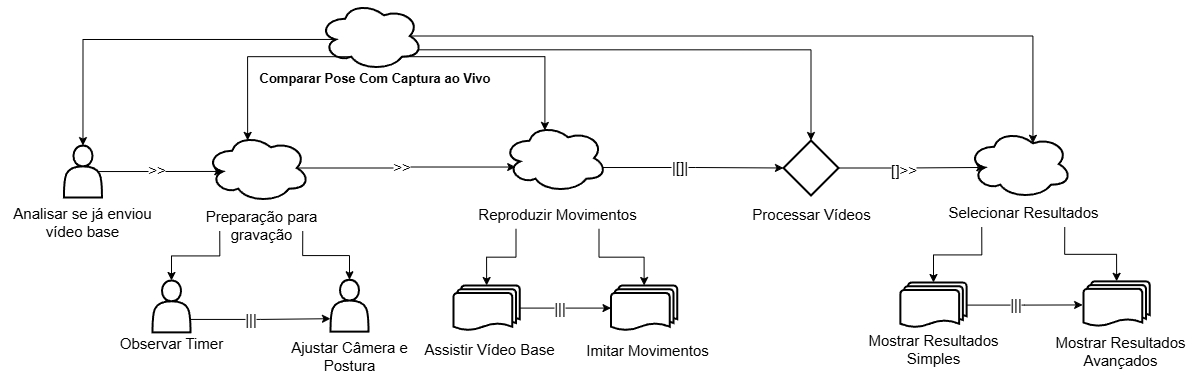

The diagram above was exported from draw.io. Its source (the exported page's mxGraphModel, read from the mxfile embedded in the PNG):
<mxGraphModel dx="2328" dy="556" grid="0" gridSize="10" guides="1" tooltips="1" connect="1" arrows="1" fold="1" page="0" pageScale="1" pageWidth="827" pageHeight="1169" math="0" shadow="0">
  <root>
    <mxCell id="0" />
    <mxCell id="1" parent="0" />
    <mxCell id="XDs6qOpa_2APzOStyn8Z-66" value="" style="group" parent="1" vertex="1" connectable="0">
      <mxGeometry x="-468" y="600" width="231" height="75.45999999999992" as="geometry" />
    </mxCell>
    <mxCell id="XDs6qOpa_2APzOStyn8Z-62" value="&lt;span style=&quot;font-size: 15px;&quot;&gt;Observar Timer&lt;/span&gt;" style="text;whiteSpace=wrap;html=1;labelBackgroundColor=none;align=center;" parent="XDs6qOpa_2APzOStyn8Z-66" vertex="1">
      <mxGeometry y="42" width="166" height="30.28" as="geometry" />
    </mxCell>
    <mxCell id="XDs6qOpa_2APzOStyn8Z-65" value="" style="group" parent="XDs6qOpa_2APzOStyn8Z-66" vertex="1" connectable="0">
      <mxGeometry x="178" y="1" width="166" height="75.45999999999992" as="geometry" />
    </mxCell>
    <mxCell id="XDs6qOpa_2APzOStyn8Z-64" value="&lt;span style=&quot;font-size: 15px;&quot;&gt;Ajustar Câmera e Postura&lt;/span&gt;" style="text;whiteSpace=wrap;html=1;labelBackgroundColor=none;align=center;" parent="XDs6qOpa_2APzOStyn8Z-65" vertex="1">
      <mxGeometry y="45.17999999999995" width="166" height="30.28" as="geometry" />
    </mxCell>
    <mxCell id="XDs6qOpa_2APzOStyn8Z-169" value="" style="shape=actor;whiteSpace=wrap;html=1;strokeWidth=2;" parent="XDs6qOpa_2APzOStyn8Z-65" vertex="1">
      <mxGeometry x="63.97" y="-6.730000000000018" width="38.07" height="51.91" as="geometry" />
    </mxCell>
    <mxCell id="XDs6qOpa_2APzOStyn8Z-104" style="edgeStyle=orthogonalEdgeStyle;rounded=0;orthogonalLoop=1;jettySize=auto;html=1;exitX=1;exitY=0.75;exitDx=0;exitDy=0;entryX=0;entryY=0.75;entryDx=0;entryDy=0;" parent="XDs6qOpa_2APzOStyn8Z-66" source="XDs6qOpa_2APzOStyn8Z-168" target="XDs6qOpa_2APzOStyn8Z-169" edge="1">
      <mxGeometry relative="1" as="geometry">
        <mxPoint x="116.12999999999988" y="22.589999999999918" as="sourcePoint" />
        <mxPoint x="224.5" y="22.589999999999918" as="targetPoint" />
      </mxGeometry>
    </mxCell>
    <mxCell id="XDs6qOpa_2APzOStyn8Z-116" value="&lt;span style=&quot;font-size: 15px;&quot;&gt;|||&lt;/span&gt;" style="edgeLabel;html=1;align=center;verticalAlign=middle;resizable=0;points=[];" parent="XDs6qOpa_2APzOStyn8Z-104" vertex="1" connectable="0">
      <mxGeometry x="-0.147" y="1" relative="1" as="geometry">
        <mxPoint as="offset" />
      </mxGeometry>
    </mxCell>
    <mxCell id="XDs6qOpa_2APzOStyn8Z-168" value="" style="shape=actor;whiteSpace=wrap;html=1;strokeWidth=2;" parent="XDs6qOpa_2APzOStyn8Z-66" vertex="1">
      <mxGeometry x="63.95999999999998" y="-5" width="38.07" height="51.91" as="geometry" />
    </mxCell>
    <mxCell id="XDs6qOpa_2APzOStyn8Z-67" value="" style="group" parent="1" vertex="1" connectable="0">
      <mxGeometry x="-378.25" y="448" width="166" height="97.72999999999996" as="geometry" />
    </mxCell>
    <mxCell id="XDs6qOpa_2APzOStyn8Z-58" value="" style="ellipse;shape=cloud;whiteSpace=wrap;html=1;strokeWidth=2;" parent="XDs6qOpa_2APzOStyn8Z-67" vertex="1">
      <mxGeometry x="28" width="103.5" height="69" as="geometry" />
    </mxCell>
    <mxCell id="XDs6qOpa_2APzOStyn8Z-59" value="&lt;span style=&quot;font-size: 15px;&quot;&gt;Preparação para gravação&lt;/span&gt;" style="text;whiteSpace=wrap;html=1;labelBackgroundColor=none;align=center;" parent="XDs6qOpa_2APzOStyn8Z-67" vertex="1">
      <mxGeometry y="67.44999999999999" width="166" height="30.28" as="geometry" />
    </mxCell>
    <mxCell id="XDs6qOpa_2APzOStyn8Z-68" value="" style="group" parent="1" vertex="1" connectable="0">
      <mxGeometry x="-556.53" y="460.09000000000003" width="166" height="82.18999999999994" as="geometry" />
    </mxCell>
    <mxCell id="XDs6qOpa_2APzOStyn8Z-55" value="" style="shape=actor;whiteSpace=wrap;html=1;strokeWidth=2;" parent="XDs6qOpa_2APzOStyn8Z-68" vertex="1">
      <mxGeometry x="63.95999999999998" width="38.07" height="51.91" as="geometry" />
    </mxCell>
    <mxCell id="XDs6qOpa_2APzOStyn8Z-56" value="&lt;span style=&quot;color: rgb(0, 0, 0); font-family: Helvetica; font-style: normal; font-variant-ligatures: normal; font-variant-caps: normal; font-weight: 400; letter-spacing: normal; orphans: 2; text-indent: 0px; text-transform: none; widows: 2; word-spacing: 0px; -webkit-text-stroke-width: 0px; white-space: normal; text-decoration-thickness: initial; text-decoration-style: initial; text-decoration-color: initial; float: none; display: inline !important;&quot;&gt;&lt;font style=&quot;font-size: 15px;&quot;&gt;Analisar se já enviou vídeo base&lt;/font&gt;&lt;/span&gt;" style="text;whiteSpace=wrap;html=1;labelBackgroundColor=none;align=center;" parent="XDs6qOpa_2APzOStyn8Z-68" vertex="1">
      <mxGeometry y="51.90999999999997" width="166" height="30.28" as="geometry" />
    </mxCell>
    <mxCell id="XDs6qOpa_2APzOStyn8Z-69" value="" style="group" parent="1" vertex="1" connectable="0">
      <mxGeometry x="-305" y="316" width="245" height="92.28" as="geometry" />
    </mxCell>
    <mxCell id="XDs6qOpa_2APzOStyn8Z-49" value="&lt;span style=&quot;color: rgb(0, 0, 0); font-family: Helvetica; font-style: normal; font-variant-ligatures: normal; font-variant-caps: normal; letter-spacing: normal; orphans: 2; text-align: center; text-indent: 0px; text-transform: none; widows: 2; word-spacing: 0px; -webkit-text-stroke-width: 0px; white-space: normal; text-decoration-thickness: initial; text-decoration-style: initial; text-decoration-color: initial; float: none; display: inline !important;&quot;&gt;&lt;font style=&quot;font-size: 13px;&quot;&gt;&lt;b style=&quot;&quot;&gt;Comparar Pose Com Captura ao Vivo&lt;/b&gt;&lt;/font&gt;&lt;/span&gt;" style="text;whiteSpace=wrap;html=1;labelBackgroundColor=none;" parent="XDs6qOpa_2APzOStyn8Z-69" vertex="1">
      <mxGeometry x="6" y="62" width="245" height="30.28" as="geometry" />
    </mxCell>
    <mxCell id="XDs6qOpa_2APzOStyn8Z-57" value="" style="ellipse;shape=cloud;whiteSpace=wrap;html=1;strokeWidth=2;" parent="XDs6qOpa_2APzOStyn8Z-69" vertex="1">
      <mxGeometry x="67.75" width="103.5" height="69" as="geometry" />
    </mxCell>
    <mxCell id="XDs6qOpa_2APzOStyn8Z-75" value="" style="group" parent="1" vertex="1" connectable="0">
      <mxGeometry x="-82" y="450.09" width="166" height="93.28000000000003" as="geometry" />
    </mxCell>
    <mxCell id="XDs6qOpa_2APzOStyn8Z-157" value="" style="ellipse;shape=cloud;whiteSpace=wrap;html=1;strokeWidth=2;" parent="XDs6qOpa_2APzOStyn8Z-75" vertex="1">
      <mxGeometry x="29" y="-12.089999999999975" width="103.5" height="69" as="geometry" />
    </mxCell>
    <mxCell id="XDs6qOpa_2APzOStyn8Z-72" value="&lt;span style=&quot;font-size: 15px;&quot;&gt;Reproduzir Movimentos&lt;/span&gt;" style="text;whiteSpace=wrap;html=1;labelBackgroundColor=none;align=center;" parent="XDs6qOpa_2APzOStyn8Z-75" vertex="1">
      <mxGeometry y="63.00000000000006" width="166" height="30.28" as="geometry" />
    </mxCell>
    <mxCell id="XDs6qOpa_2APzOStyn8Z-81" style="edgeStyle=orthogonalEdgeStyle;rounded=0;orthogonalLoop=1;jettySize=auto;html=1;exitX=0.875;exitY=0.5;exitDx=0;exitDy=0;exitPerimeter=0;entryX=0.118;entryY=0.631;entryDx=0;entryDy=0;entryPerimeter=0;" parent="1" source="XDs6qOpa_2APzOStyn8Z-58" target="XDs6qOpa_2APzOStyn8Z-157" edge="1">
      <mxGeometry relative="1" as="geometry">
        <mxPoint x="-62.5" y="481.5899999999999" as="targetPoint" />
      </mxGeometry>
    </mxCell>
    <mxCell id="XDs6qOpa_2APzOStyn8Z-117" value="&lt;font style=&quot;font-size: 15px;&quot;&gt;&amp;gt;&amp;gt;&lt;/font&gt;" style="edgeLabel;html=1;align=center;verticalAlign=middle;resizable=0;points=[];" parent="XDs6qOpa_2APzOStyn8Z-81" vertex="1" connectable="0">
      <mxGeometry x="-0.0514" y="2" relative="1" as="geometry">
        <mxPoint as="offset" />
      </mxGeometry>
    </mxCell>
    <mxCell id="XDs6qOpa_2APzOStyn8Z-84" style="edgeStyle=orthogonalEdgeStyle;rounded=0;orthogonalLoop=1;jettySize=auto;html=1;exitX=0.9;exitY=0.5;exitDx=0;exitDy=0;exitPerimeter=0;entryX=0.16;entryY=0.55;entryDx=0;entryDy=0;entryPerimeter=0;" parent="1" source="XDs6qOpa_2APzOStyn8Z-55" target="XDs6qOpa_2APzOStyn8Z-58" edge="1">
      <mxGeometry relative="1" as="geometry" />
    </mxCell>
    <mxCell id="XDs6qOpa_2APzOStyn8Z-115" value="&amp;gt;&amp;gt;" style="edgeLabel;html=1;align=center;verticalAlign=middle;resizable=0;points=[];fontSize=15;" parent="XDs6qOpa_2APzOStyn8Z-84" vertex="1" connectable="0">
      <mxGeometry x="-0.0748" y="2" relative="1" as="geometry">
        <mxPoint as="offset" />
      </mxGeometry>
    </mxCell>
    <mxCell id="XDs6qOpa_2APzOStyn8Z-87" style="edgeStyle=orthogonalEdgeStyle;rounded=0;orthogonalLoop=1;jettySize=auto;html=1;exitX=0.75;exitY=1;exitDx=0;exitDy=0;entryX=0.5;entryY=0;entryDx=0;entryDy=0;" parent="1" source="XDs6qOpa_2APzOStyn8Z-59" target="XDs6qOpa_2APzOStyn8Z-169" edge="1">
      <mxGeometry relative="1" as="geometry">
        <mxPoint x="-210.36499999999978" y="600" as="targetPoint" />
      </mxGeometry>
    </mxCell>
    <mxCell id="XDs6qOpa_2APzOStyn8Z-88" style="edgeStyle=orthogonalEdgeStyle;rounded=0;orthogonalLoop=1;jettySize=auto;html=1;exitX=0.25;exitY=1;exitDx=0;exitDy=0;entryX=0.5;entryY=0;entryDx=0;entryDy=0;" parent="1" source="XDs6qOpa_2APzOStyn8Z-59" target="XDs6qOpa_2APzOStyn8Z-168" edge="1">
      <mxGeometry relative="1" as="geometry">
        <mxPoint x="-385.0049999999999" y="600" as="targetPoint" />
      </mxGeometry>
    </mxCell>
    <mxCell id="XDs6qOpa_2APzOStyn8Z-89" value="" style="group" parent="1" vertex="1" connectable="0">
      <mxGeometry x="480.5" y="595.82" width="166" height="75.45999999999992" as="geometry" />
    </mxCell>
    <mxCell id="XDs6qOpa_2APzOStyn8Z-90" value="" style="strokeWidth=2;html=1;shape=mxgraph.flowchart.multi-document;whiteSpace=wrap;" parent="XDs6qOpa_2APzOStyn8Z-89" vertex="1">
      <mxGeometry x="46.5" width="66.27" height="45.18" as="geometry" />
    </mxCell>
    <mxCell id="XDs6qOpa_2APzOStyn8Z-91" value="&lt;span style=&quot;font-size: 15px;&quot;&gt;Mostrar Resultados Avançados&lt;/span&gt;" style="text;whiteSpace=wrap;html=1;labelBackgroundColor=none;align=center;" parent="XDs6qOpa_2APzOStyn8Z-89" vertex="1">
      <mxGeometry y="45.17999999999995" width="166" height="30.28" as="geometry" />
    </mxCell>
    <mxCell id="XDs6qOpa_2APzOStyn8Z-92" value="" style="group" parent="1" vertex="1" connectable="0">
      <mxGeometry x="294" y="597" width="166" height="72.27999999999997" as="geometry" />
    </mxCell>
    <mxCell id="XDs6qOpa_2APzOStyn8Z-93" value="" style="strokeWidth=2;html=1;shape=mxgraph.flowchart.multi-document;whiteSpace=wrap;" parent="XDs6qOpa_2APzOStyn8Z-92" vertex="1">
      <mxGeometry x="49.860000000000014" width="66.27" height="45.18" as="geometry" />
    </mxCell>
    <mxCell id="XDs6qOpa_2APzOStyn8Z-94" value="&lt;span style=&quot;font-size: 15px;&quot;&gt;Mostrar Resultados Simples&lt;/span&gt;" style="text;whiteSpace=wrap;html=1;labelBackgroundColor=none;align=center;" parent="XDs6qOpa_2APzOStyn8Z-92" vertex="1">
      <mxGeometry y="42" width="166" height="30.28" as="geometry" />
    </mxCell>
    <mxCell id="XDs6qOpa_2APzOStyn8Z-105" style="edgeStyle=orthogonalEdgeStyle;rounded=0;orthogonalLoop=1;jettySize=auto;html=1;entryX=-0.008;entryY=0.586;entryDx=0;entryDy=0;entryPerimeter=0;exitX=1;exitY=0.5;exitDx=0;exitDy=0;exitPerimeter=0;" parent="XDs6qOpa_2APzOStyn8Z-92" source="XDs6qOpa_2APzOStyn8Z-93" edge="1">
      <mxGeometry relative="1" as="geometry">
        <mxPoint x="141" y="22" as="sourcePoint" />
        <mxPoint x="232.13" y="22.450000000000045" as="targetPoint" />
      </mxGeometry>
    </mxCell>
    <mxCell id="XDs6qOpa_2APzOStyn8Z-120" value="&lt;font style=&quot;font-size: 15px;&quot;&gt;|||&lt;/font&gt;" style="edgeLabel;html=1;align=center;verticalAlign=middle;resizable=0;points=[];" parent="XDs6qOpa_2APzOStyn8Z-105" vertex="1" connectable="0">
      <mxGeometry x="-0.1633" y="2" relative="1" as="geometry">
        <mxPoint as="offset" />
      </mxGeometry>
    </mxCell>
    <mxCell id="XDs6qOpa_2APzOStyn8Z-95" value="" style="group" parent="1" vertex="1" connectable="0">
      <mxGeometry x="383.75" y="444" width="166" height="97.72999999999996" as="geometry" />
    </mxCell>
    <mxCell id="XDs6qOpa_2APzOStyn8Z-96" value="" style="ellipse;shape=cloud;whiteSpace=wrap;html=1;strokeWidth=2;" parent="XDs6qOpa_2APzOStyn8Z-95" vertex="1">
      <mxGeometry x="28" width="103.5" height="69" as="geometry" />
    </mxCell>
    <mxCell id="XDs6qOpa_2APzOStyn8Z-97" value="&lt;span style=&quot;font-size: 15px;&quot;&gt;Selecionar Resultados&lt;/span&gt;" style="text;whiteSpace=wrap;html=1;labelBackgroundColor=none;align=center;" parent="XDs6qOpa_2APzOStyn8Z-95" vertex="1">
      <mxGeometry y="67.44999999999999" width="166" height="30.28" as="geometry" />
    </mxCell>
    <mxCell id="XDs6qOpa_2APzOStyn8Z-98" style="edgeStyle=orthogonalEdgeStyle;rounded=0;orthogonalLoop=1;jettySize=auto;html=1;exitX=0.75;exitY=1;exitDx=0;exitDy=0;entryX=0.5;entryY=0;entryDx=0;entryDy=0;entryPerimeter=0;" parent="1" source="XDs6qOpa_2APzOStyn8Z-97" target="XDs6qOpa_2APzOStyn8Z-90" edge="1">
      <mxGeometry relative="1" as="geometry" />
    </mxCell>
    <mxCell id="XDs6qOpa_2APzOStyn8Z-99" style="edgeStyle=orthogonalEdgeStyle;rounded=0;orthogonalLoop=1;jettySize=auto;html=1;exitX=0.25;exitY=1;exitDx=0;exitDy=0;entryX=0.5;entryY=0;entryDx=0;entryDy=0;entryPerimeter=0;" parent="1" source="XDs6qOpa_2APzOStyn8Z-97" target="XDs6qOpa_2APzOStyn8Z-93" edge="1">
      <mxGeometry relative="1" as="geometry" />
    </mxCell>
    <mxCell id="XDs6qOpa_2APzOStyn8Z-100" style="edgeStyle=orthogonalEdgeStyle;rounded=0;orthogonalLoop=1;jettySize=auto;html=1;exitX=0.95;exitY=0.638;exitDx=0;exitDy=0;exitPerimeter=0;entryX=0;entryY=0.5;entryDx=0;entryDy=0;" parent="1" source="XDs6qOpa_2APzOStyn8Z-157" target="XDs6qOpa_2APzOStyn8Z-170" edge="1">
      <mxGeometry relative="1" as="geometry">
        <mxPoint x="0.5" y="481.5899999999999" as="sourcePoint" />
        <mxPoint x="201" y="482" as="targetPoint" />
      </mxGeometry>
    </mxCell>
    <mxCell id="XDs6qOpa_2APzOStyn8Z-118" value="&lt;span style=&quot;font-size: 15px;&quot;&gt;|[]|&lt;/span&gt;" style="edgeLabel;html=1;align=center;verticalAlign=middle;resizable=0;points=[];" parent="XDs6qOpa_2APzOStyn8Z-100" vertex="1" connectable="0">
      <mxGeometry x="-0.1455" y="1" relative="1" as="geometry">
        <mxPoint as="offset" />
      </mxGeometry>
    </mxCell>
    <mxCell id="XDs6qOpa_2APzOStyn8Z-106" style="edgeStyle=orthogonalEdgeStyle;rounded=0;orthogonalLoop=1;jettySize=auto;html=1;exitX=0.31;exitY=0.8;exitDx=0;exitDy=0;exitPerimeter=0;entryX=0.4;entryY=0.1;entryDx=0;entryDy=0;entryPerimeter=0;" parent="1" source="XDs6qOpa_2APzOStyn8Z-57" target="XDs6qOpa_2APzOStyn8Z-58" edge="1">
      <mxGeometry relative="1" as="geometry" />
    </mxCell>
    <mxCell id="XDs6qOpa_2APzOStyn8Z-110" style="edgeStyle=orthogonalEdgeStyle;rounded=0;orthogonalLoop=1;jettySize=auto;html=1;exitX=0.16;exitY=0.55;exitDx=0;exitDy=0;exitPerimeter=0;entryX=0.5;entryY=0;entryDx=0;entryDy=0;" parent="1" source="XDs6qOpa_2APzOStyn8Z-57" target="XDs6qOpa_2APzOStyn8Z-55" edge="1">
      <mxGeometry relative="1" as="geometry" />
    </mxCell>
    <mxCell id="XDs6qOpa_2APzOStyn8Z-111" style="edgeStyle=orthogonalEdgeStyle;rounded=0;orthogonalLoop=1;jettySize=auto;html=1;exitX=0.875;exitY=0.5;exitDx=0;exitDy=0;exitPerimeter=0;entryX=0.625;entryY=0.2;entryDx=0;entryDy=0;entryPerimeter=0;" parent="1" source="XDs6qOpa_2APzOStyn8Z-57" target="XDs6qOpa_2APzOStyn8Z-96" edge="1">
      <mxGeometry relative="1" as="geometry" />
    </mxCell>
    <mxCell id="XDs6qOpa_2APzOStyn8Z-156" style="edgeStyle=orthogonalEdgeStyle;rounded=0;orthogonalLoop=1;jettySize=auto;html=1;exitX=0.8;exitY=0.8;exitDx=0;exitDy=0;exitPerimeter=0;entryX=0.4;entryY=0.1;entryDx=0;entryDy=0;entryPerimeter=0;" parent="1" source="XDs6qOpa_2APzOStyn8Z-57" target="XDs6qOpa_2APzOStyn8Z-157" edge="1">
      <mxGeometry relative="1" as="geometry">
        <mxPoint x="-31" y="450.0899999999999" as="targetPoint" />
      </mxGeometry>
    </mxCell>
    <mxCell id="XDs6qOpa_2APzOStyn8Z-159" value="" style="group" parent="1" vertex="1" connectable="0">
      <mxGeometry x="7.999999999999986" y="600" width="166" height="75.45999999999992" as="geometry" />
    </mxCell>
    <mxCell id="XDs6qOpa_2APzOStyn8Z-160" value="" style="strokeWidth=2;html=1;shape=mxgraph.flowchart.multi-document;whiteSpace=wrap;" parent="XDs6qOpa_2APzOStyn8Z-159" vertex="1">
      <mxGeometry x="46.5" width="66.27" height="45.18" as="geometry" />
    </mxCell>
    <mxCell id="XDs6qOpa_2APzOStyn8Z-161" value="&lt;span style=&quot;font-size: 15px;&quot;&gt;Imitar Movimentos&lt;/span&gt;" style="text;whiteSpace=wrap;html=1;labelBackgroundColor=none;align=center;" parent="XDs6qOpa_2APzOStyn8Z-159" vertex="1">
      <mxGeometry y="48.99999999999995" width="166" height="30.28" as="geometry" />
    </mxCell>
    <mxCell id="XDs6qOpa_2APzOStyn8Z-162" style="edgeStyle=orthogonalEdgeStyle;rounded=0;orthogonalLoop=1;jettySize=auto;html=1;exitX=1;exitY=0.5;exitDx=0;exitDy=0;exitPerimeter=0;entryX=0;entryY=0.5;entryDx=0;entryDy=0;entryPerimeter=0;" parent="1" source="XDs6qOpa_2APzOStyn8Z-158" target="XDs6qOpa_2APzOStyn8Z-160" edge="1">
      <mxGeometry relative="1" as="geometry">
        <mxPoint x="44.139999999999986" y="616" as="targetPoint" />
      </mxGeometry>
    </mxCell>
    <mxCell id="XDs6qOpa_2APzOStyn8Z-163" value="&lt;span style=&quot;font-size: 15px;&quot;&gt;|||&lt;/span&gt;" style="edgeLabel;html=1;align=center;verticalAlign=middle;resizable=0;points=[];" parent="XDs6qOpa_2APzOStyn8Z-162" vertex="1" connectable="0">
      <mxGeometry x="-0.147" y="1" relative="1" as="geometry">
        <mxPoint as="offset" />
      </mxGeometry>
    </mxCell>
    <mxCell id="XDs6qOpa_2APzOStyn8Z-164" style="edgeStyle=orthogonalEdgeStyle;rounded=0;orthogonalLoop=1;jettySize=auto;html=1;exitX=0.75;exitY=1;exitDx=0;exitDy=0;entryX=0.5;entryY=0;entryDx=0;entryDy=0;entryPerimeter=0;" parent="1" source="XDs6qOpa_2APzOStyn8Z-72" target="XDs6qOpa_2APzOStyn8Z-160" edge="1">
      <mxGeometry relative="1" as="geometry" />
    </mxCell>
    <mxCell id="XDs6qOpa_2APzOStyn8Z-165" style="edgeStyle=orthogonalEdgeStyle;rounded=0;orthogonalLoop=1;jettySize=auto;html=1;exitX=0.25;exitY=1;exitDx=0;exitDy=0;entryX=0.5;entryY=0;entryDx=0;entryDy=0;entryPerimeter=0;" parent="1" source="XDs6qOpa_2APzOStyn8Z-72" target="XDs6qOpa_2APzOStyn8Z-158" edge="1">
      <mxGeometry relative="1" as="geometry" />
    </mxCell>
    <mxCell id="XDs6qOpa_2APzOStyn8Z-167" value="" style="group" parent="1" vertex="1" connectable="0">
      <mxGeometry x="-150" y="600" width="166" height="78.27999999999997" as="geometry" />
    </mxCell>
    <mxCell id="XDs6qOpa_2APzOStyn8Z-158" value="" style="strokeWidth=2;html=1;shape=mxgraph.flowchart.multi-document;whiteSpace=wrap;" parent="XDs6qOpa_2APzOStyn8Z-167" vertex="1">
      <mxGeometry x="47" width="66.27" height="45.18" as="geometry" />
    </mxCell>
    <mxCell id="XDs6qOpa_2APzOStyn8Z-166" value="&lt;span style=&quot;font-size: 15px;&quot;&gt;Assistir Vídeo Base&lt;/span&gt;" style="text;whiteSpace=wrap;html=1;labelBackgroundColor=none;align=center;" parent="XDs6qOpa_2APzOStyn8Z-167" vertex="1">
      <mxGeometry y="48" width="166" height="30.28" as="geometry" />
    </mxCell>
    <mxCell id="XDs6qOpa_2APzOStyn8Z-170" value="" style="rhombus;whiteSpace=wrap;html=1;strokeWidth=2;" parent="1" vertex="1">
      <mxGeometry x="227" y="455" width="55" height="55" as="geometry" />
    </mxCell>
    <mxCell id="XDs6qOpa_2APzOStyn8Z-172" style="edgeStyle=orthogonalEdgeStyle;rounded=0;orthogonalLoop=1;jettySize=auto;html=1;exitX=1;exitY=0.5;exitDx=0;exitDy=0;entryX=0.16;entryY=0.55;entryDx=0;entryDy=0;entryPerimeter=0;" parent="1" source="XDs6qOpa_2APzOStyn8Z-170" target="XDs6qOpa_2APzOStyn8Z-96" edge="1">
      <mxGeometry relative="1" as="geometry" />
    </mxCell>
    <mxCell id="XDs6qOpa_2APzOStyn8Z-173" value="&lt;font style=&quot;font-size: 15px;&quot;&gt;[]&amp;gt;&amp;gt;&lt;/font&gt;" style="edgeLabel;html=1;align=center;verticalAlign=middle;resizable=0;points=[];" parent="XDs6qOpa_2APzOStyn8Z-172" vertex="1" connectable="0">
      <mxGeometry x="-0.1171" y="-1" relative="1" as="geometry">
        <mxPoint x="-1" y="1" as="offset" />
      </mxGeometry>
    </mxCell>
    <mxCell id="XDs6qOpa_2APzOStyn8Z-174" value="&lt;span style=&quot;font-size: 15px;&quot;&gt;Processar Vídeos&lt;/span&gt;" style="text;whiteSpace=wrap;html=1;labelBackgroundColor=none;align=center;" parent="1" vertex="1">
      <mxGeometry x="171.5" y="513.09" width="166" height="30.28" as="geometry" />
    </mxCell>
    <mxCell id="xZScNQonnyhjNA4LRe3j-1" style="edgeStyle=orthogonalEdgeStyle;rounded=0;orthogonalLoop=1;jettySize=auto;html=1;exitX=0.96;exitY=0.7;exitDx=0;exitDy=0;exitPerimeter=0;entryX=0.5;entryY=0;entryDx=0;entryDy=0;" parent="1" source="XDs6qOpa_2APzOStyn8Z-57" target="XDs6qOpa_2APzOStyn8Z-170" edge="1">
      <mxGeometry relative="1" as="geometry" />
    </mxCell>
  </root>
</mxGraphModel>